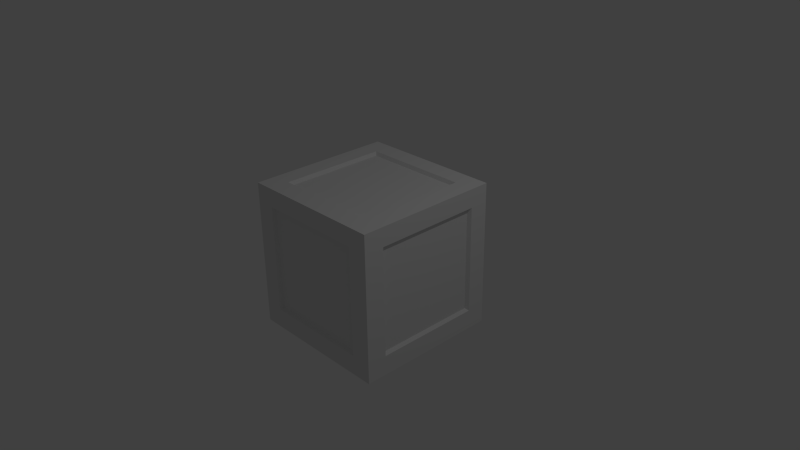 # Source: caixoteMedieval.blend  (saved by Blender 2.66.0; exported with 4.5.12 LTS)
import bpy
from mathutils import Matrix  # noqa: F401  (used for matrix-valued properties, if any)

bpy.ops.wm.read_factory_settings(use_empty=True)
scene = bpy.context.scene
scene.name = 'Scene'

# ---- collections
col_collection_1 = bpy.data.collections.new('Collection 1'); scene.collection.children.link(col_collection_1)

# ---- materials (node trees are filled in below, after node groups)
mat_material = bpy.data.materials.new('Material')
mat_material.alpha_threshold = 0.0
mat_material.use_transparent_shadow = False
mat_material.roughness = 0.5
mat_material.line_color = (0.0, 0.0, 0.0, 1.0)

# ---- material node trees

# ---- world
world_world = bpy.data.worlds.new('World'); scene.world = world_world
world_world.color = (0.05088, 0.05088, 0.05088)
world_world.use_sun_shadow = False
world_world.sun_shadow_jitter_overblur = 0.0
world_world.cycles.sampling_method = 'MANUAL'
world_world.cycles.sample_map_resolution = 256

# ---- cameras
cam_camera = bpy.data.cameras.new('Camera')
cam_camera.clip_end = 100.0
cam_camera.lens = 35.0
cam_camera.sensor_width = 32.0
cam_camera.sensor_height = 18.0
cam_camera.ortho_scale = 7.314
cam_camera.dof.focus_distance = 0.0
cam_camera.dof.aperture_fstop = 128.0

# ---- lights
light_lamp = bpy.data.lights.new('Lamp', 'POINT')
light_lamp.transmission_factor = 0.0
light_lamp.cutoff_distance = 30.0
light_lamp.energy = 100.0
light_lamp.shadow_buffer_clip_start = 1.001
light_lamp.shadow_soft_size = 0.1
light_lamp.shadow_maximum_resolution = 0.006
light_lamp.use_absolute_resolution = True
light_lamp.cycles.use_multiple_importance_sampling = False

# ---- meshes
me_cube = bpy.data.meshes.new('Cube')
me_cube.from_pydata([(1.0, 1.0, -1.0), (1.0, -1.0, -1.0), (-1.0, -1.0, -1.0), (-1.0, 1.0, -1.0), (1.0, 1.0, 1.0), (1.0, -1.0, 1.0), (-1.0, -1.0, 1.0), (-1.0, 1.0, 1.0), (-0.7414, 1.0, -1.0), (-0.7414, -1.0, -1.0), (-0.7414, 1.0, 1.0), (-0.7414, -1.0, 1.0), (1.0, 1.0, 0.7458), (1.0, -1.0, 0.7458), (-1.0, -1.0, 0.7458), (-1.0, 1.0, 0.7458), (-0.7414, -1.0, 0.7458), (-0.7414, 1.0, 0.7458), (0.7214, 1.0, 0.7458), (0.7214, -1.0, 0.7458), (1.0, 0.7412, 1.0), (1.0, 0.7412, -1.0), (-0.7414, 0.7412, 1.0), (1.0, 0.7412, 0.7458), (0.7214, -1.0, 1.0), (0.7214, 1.0, 1.0), (0.7214, -1.0, -1.0), (0.7214, 1.0, -1.0), (-1.0, 0.7412, 0.7458), (-0.7414, 0.7412, -1.0), (-1.0, 0.7412, 1.0), (-1.0, 0.7412, -1.0), (0.7214, -0.7253, 1.0), (0.7214, -0.7253, -1.0), (1.0, -0.7253, -0.7292), (-1.0, -0.7253, -0.7292), (0.7214, -1.0, -0.7292), (-0.7414, 1.0, -0.7292), (0.7214, 1.0, -0.7292), (-0.7414, -1.0, -0.7292), (1.0, 1.0, -0.7292), (-1.0, 1.0, -0.7292), (1.0, -1.0, -0.7292), (-1.0, -1.0, -0.7292), (-0.7414, -0.7253, -1.0), (-0.7414, -0.7253, 1.0), (-1.0, -0.7253, 0.7458), (1.0, -0.7253, 0.7458), (-1.0, -0.7253, 1.0), (1.0, -0.7253, 1.0), (-1.0, -0.7253, -1.0), (1.0, -0.7253, -1.0), (0.7214, 0.7412, 1.0), (1.0, 0.7412, -0.7292), (-1.0, 0.7412, -0.7292), (0.7214, 0.7412, -1.0), (-0.7083, -0.9547, 0.7124), (-0.7083, 0.9552, 0.7124), (0.6886, 0.9552, 0.7124), (0.6886, -0.9547, 0.7124), (-0.7083, 0.7081, 0.9552), (0.9546, 0.7081, 0.7124), (-0.9552, 0.7081, 0.7124), (-0.7083, 0.7081, -0.9547), (0.6886, -0.6923, 0.9552), (0.6886, -0.6923, -0.9547), (0.9546, -0.6923, -0.6961), (-0.9552, -0.6923, -0.6961), (0.6886, -0.9547, -0.6961), (-0.7083, 0.9552, -0.6961), (0.6886, 0.9552, -0.6961), (-0.7083, -0.9547, -0.6961), (-0.7083, -0.6923, -0.9547), (-0.7083, -0.6923, 0.9552), (-0.9552, -0.6923, 0.7124), (0.9546, -0.6923, 0.7124), (0.6886, 0.7081, 0.9552), (0.9546, 0.7081, -0.6961), (-0.9552, 0.7081, -0.6961), (0.6886, 0.7081, -0.9547)], [], [(44, 9, 2, 50), (45, 48, 6, 11), (47, 49, 5, 13), (16, 11, 6, 14), (28, 30, 7, 15), (37, 8, 3, 41), (33, 26, 9, 44), (32, 45, 11, 24), (19, 24, 11, 16), (38, 27, 8, 37), (13, 5, 24, 19), (10, 17, 15, 7), (34, 47, 13, 42), (49, 32, 24, 5), (28, 54, 78, 62), (40, 0, 27, 38), (51, 1, 26, 33), (39, 16, 14, 43), (54, 28, 15, 41), (4, 12, 18, 25), (25, 18, 17, 10), (42, 13, 19, 36), (14, 6, 48, 46), (50, 35, 54, 31), (21, 53, 34, 51), (21, 51, 33, 55), (12, 40, 38, 18), (8, 29, 31, 3), (51, 34, 42, 1), (9, 39, 43, 2), (23, 20, 49, 47), (17, 37, 41, 15), (20, 52, 32, 49), (26, 36, 39, 9), (53, 23, 61, 77), (1, 42, 36, 26), (31, 54, 41, 3), (19, 16, 56, 59), (0, 40, 53, 21), (22, 45, 73, 60), (43, 14, 46, 35), (2, 43, 35, 50), (22, 30, 48, 45), (29, 44, 50, 31), (45, 32, 64, 73), (40, 12, 23, 53), (46, 48, 30, 28), (10, 7, 30, 22), (12, 4, 20, 23), (27, 55, 29, 8), (25, 10, 22, 52), (39, 36, 68, 71), (0, 21, 55, 27), (4, 25, 52, 20), (68, 59, 56, 71), (58, 70, 69, 57), (76, 60, 73, 64), (79, 65, 72, 63), (77, 61, 75, 66), (67, 74, 62, 78), (44, 29, 63, 72), (55, 33, 65, 79), (37, 17, 57, 69), (36, 19, 59, 68), (52, 22, 60, 76), (35, 46, 74, 67), (33, 44, 72, 65), (47, 34, 66, 75), (23, 47, 75, 61), (29, 55, 79, 63), (54, 35, 67, 78), (16, 39, 71, 56), (38, 37, 69, 70), (17, 18, 58, 57), (46, 28, 62, 74), (34, 53, 77, 66), (32, 52, 76, 64), (18, 38, 70, 58)])
_uv = me_cube.uv_layers.new(name='UVMap')
_uv.uv.foreach_set('vector', [0.4415, 0.2158, 0.4408, 0.2498, 0.4092, 0.2491, 0.4094, 0.2151, 0.441, 0.5336, 0.4086, 0.5343, 0.4086, 0.4996, 0.4407, 0.4996, 0.6898, 0.467, 0.6899, 0.4979, 0.6567, 0.4973, 0.6565, 0.4673, 0.4402, 0.4684, 0.4407, 0.4996, 0.4086, 0.4996, 0.4083, 0.4688, 0.1891, 0.4698, 0.1892, 0.502, 0.1563, 0.5018, 0.1565, 0.4695, 0.4472, 0.9655, 0.4478, 0.9995, 0.4151, 0.9999, 0.4146, 0.9656, 0.6257, 0.218, 0.6255, 0.2506, 0.4408, 0.2498, 0.4415, 0.2158, 0.6245, 0.53, 0.441, 0.5336, 0.4407, 0.4996, 0.6247, 0.4975, 0.624, 0.4671, 0.6247, 0.4975, 0.4407, 0.4996, 0.4402, 0.4684, 0.6307, 0.9626, 0.6318, 0.994, 0.4478, 0.9995, 0.4472, 0.9655, 0.6565, 0.4673, 0.6567, 0.4973, 0.6247, 0.4975, 0.624, 0.4671, 0.4457, 0.7493, 0.4465, 0.7791, 0.4161, 0.7788, 0.416, 0.7497, 0.6908, 0.2836, 0.6898, 0.467, 0.6565, 0.4673, 0.6585, 0.2832, 0.6573, 0.5285, 0.6245, 0.53, 0.6247, 0.4975, 0.6567, 0.4973, 0.1891, 0.4698, 0.1905, 0.2844, 0.2123, 0.3036, 0.2087, 0.4501, 0.6631, 0.9633, 0.6631, 0.9937, 0.6318, 0.994, 0.6307, 0.9626, 0.6589, 0.2194, 0.6584, 0.2513, 0.6255, 0.2506, 0.6257, 0.218, 0.4408, 0.2825, 0.4402, 0.4684, 0.4083, 0.4688, 0.4093, 0.2821, 0.1905, 0.2844, 0.1891, 0.4698, 0.1565, 0.4695, 0.1602, 0.2837, 0.6663, 0.7462, 0.6665, 0.7786, 0.6316, 0.7786, 0.6312, 0.7466, 0.6312, 0.7466, 0.6316, 0.7786, 0.4465, 0.7791, 0.4457, 0.7493, 0.6585, 0.2832, 0.6565, 0.4673, 0.624, 0.4671, 0.6251, 0.2832, 0.4083, 0.4688, 0.4086, 0.4996, 0.376, 0.4995, 0.3755, 0.4686, 0.375, 0.2487, 0.3753, 0.2823, 0.1905, 0.2844, 0.1898, 0.2529, 0.874, 0.2484, 0.8742, 0.2822, 0.6908, 0.2836, 0.6901, 0.2515, 0.6658, 0.03402, 0.6589, 0.2194, 0.6257, 0.218, 0.6307, 0.03311, 0.6665, 0.7786, 0.6631, 0.9633, 0.6307, 0.9626, 0.6316, 0.7786, 0.4451, 0.000346, 0.4453, 0.03071, 0.415, 0.02972, 0.4155, 8.661e-05, 0.6901, 0.2515, 0.6908, 0.2836, 0.6585, 0.2832, 0.6584, 0.2513, 0.4408, 0.2498, 0.4408, 0.2825, 0.4093, 0.2821, 0.4092, 0.2491, 0.8728, 0.4667, 0.8732, 0.4961, 0.6899, 0.4979, 0.6898, 0.467, 0.4465, 0.7791, 0.4472, 0.9655, 0.4146, 0.9656, 0.4161, 0.7788, 0.6657, 0.7132, 0.6307, 0.7141, 0.6245, 0.53, 0.6573, 0.5285, 0.6255, 0.2506, 0.6251, 0.2832, 0.4408, 0.2825, 0.4408, 0.2498, 0.8742, 0.2822, 0.8728, 0.4667, 0.8536, 0.4474, 0.8523, 0.3016, 0.6584, 0.2513, 0.6585, 0.2832, 0.6251, 0.2832, 0.6255, 0.2506, 0.1898, 0.2529, 0.1905, 0.2844, 0.1602, 0.2837, 0.1605, 0.2529, 0.624, 0.4671, 0.4402, 0.4684, 0.4597, 0.449, 0.6048, 0.4454, 0.9066, 0.2484, 0.9066, 0.2825, 0.8742, 0.2822, 0.874, 0.2484, 0.4456, 0.7188, 0.441, 0.5336, 0.4633, 0.5524, 0.4646, 0.6988, 0.4093, 0.2821, 0.4083, 0.4688, 0.3755, 0.4686, 0.3753, 0.2823, 0.4092, 0.2491, 0.4093, 0.2821, 0.3753, 0.2823, 0.375, 0.2487, 0.4456, 0.7188, 0.4153, 0.72, 0.4086, 0.5343, 0.441, 0.5336, 0.4453, 0.03071, 0.4415, 0.2158, 0.4094, 0.2151, 0.415, 0.02972, 0.441, 0.5336, 0.6245, 0.53, 0.6029, 0.5527, 0.4633, 0.5524, 0.9066, 0.2825, 0.9028, 0.4675, 0.8728, 0.4667, 0.8742, 0.2822, 0.3755, 0.4686, 0.376, 0.4995, 0.1892, 0.502, 0.1891, 0.4698, 0.4457, 0.7493, 0.416, 0.7497, 0.4153, 0.72, 0.4456, 0.7188, 0.9028, 0.4675, 0.9025, 0.4962, 0.8732, 0.4961, 0.8728, 0.4667, 0.6311, 0.0003251, 0.6307, 0.03311, 0.4453, 0.03071, 0.4451, 0.000346, 0.6312, 0.7466, 0.4457, 0.7493, 0.4456, 0.7188, 0.6307, 0.7141, 0.4408, 0.2825, 0.6251, 0.2832, 0.6028, 0.3053, 0.4628, 0.302, 0.6666, 0.001091, 0.6658, 0.03402, 0.6307, 0.03311, 0.6311, 0.0003251, 0.6663, 0.7462, 0.6312, 0.7466, 0.6307, 0.7141, 0.6657, 0.7132, 0.6028, 0.3053, 0.6048, 0.4454, 0.4597, 0.449, 0.4628, 0.302, 0.6123, 0.8005, 0.6085, 0.9406, 0.469, 0.9459, 0.4661, 0.7986, 0.6107, 0.6928, 0.4646, 0.6988, 0.4633, 0.5524, 0.6029, 0.5527, 0.6108, 0.05476, 0.6038, 0.1954, 0.4637, 0.1968, 0.4643, 0.05045, 0.8523, 0.3016, 0.8536, 0.4474, 0.7091, 0.4454, 0.7129, 0.3058, 0.3528, 0.3049, 0.3559, 0.4466, 0.2087, 0.4501, 0.2123, 0.3036, 0.4415, 0.2158, 0.4453, 0.03071, 0.4643, 0.05045, 0.4637, 0.1968, 0.6307, 0.03311, 0.6257, 0.218, 0.6038, 0.1954, 0.6108, 0.05476, 0.4472, 0.9655, 0.4465, 0.7791, 0.4661, 0.7986, 0.469, 0.9459, 0.6251, 0.2832, 0.624, 0.4671, 0.6048, 0.4454, 0.6028, 0.3053, 0.6307, 0.7141, 0.4456, 0.7188, 0.4646, 0.6988, 0.6107, 0.6928, 0.3753, 0.2823, 0.3755, 0.4686, 0.3559, 0.4466, 0.3528, 0.3049, 0.6257, 0.218, 0.4415, 0.2158, 0.4637, 0.1968, 0.6038, 0.1954, 0.6898, 0.467, 0.6908, 0.2836, 0.7129, 0.3058, 0.7091, 0.4454, 0.8728, 0.4667, 0.6898, 0.467, 0.7091, 0.4454, 0.8536, 0.4474, 0.4453, 0.03071, 0.6307, 0.03311, 0.6108, 0.05476, 0.4643, 0.05045, 0.1905, 0.2844, 0.3753, 0.2823, 0.3528, 0.3049, 0.2123, 0.3036, 0.4402, 0.4684, 0.4408, 0.2825, 0.4628, 0.302, 0.4597, 0.449, 0.6307, 0.9626, 0.4472, 0.9655, 0.469, 0.9459, 0.6085, 0.9406, 0.4465, 0.7791, 0.6316, 0.7786, 0.6123, 0.8005, 0.4661, 0.7986, 0.3755, 0.4686, 0.1891, 0.4698, 0.2087, 0.4501, 0.3559, 0.4466, 0.6908, 0.2836, 0.8742, 0.2822, 0.8523, 0.3016, 0.7129, 0.3058, 0.6245, 0.53, 0.6307, 0.7141, 0.6107, 0.6928, 0.6029, 0.5527, 0.6316, 0.7786, 0.6307, 0.9626, 0.6085, 0.9406, 0.6123, 0.8005])
me_cube.materials.append(mat_material)
me_cube.use_remesh_preserve_volume = False
me_cube.use_remesh_preserve_attributes = False
me_cube.use_mirror_vertex_groups = False
me_cube.update()

# ---- objects
ob_cube = bpy.data.objects.new('Cube', me_cube)
ob_lamp = bpy.data.objects.new('Lamp', light_lamp)
ob_camera = bpy.data.objects.new('Camera', cam_camera)

# ---- transforms, parenting, visibility, modifiers, constraints
ob_cube.location = (0.0, 0.0, 0.0)
ob_cube.lock_rotations_4d = False
ob_cube.empty_display_type = 'ARROWS'
ob_cube.lineart.crease_threshold = 0.0
ob_lamp.location = (4.076, 1.005, 5.904)
ob_lamp.rotation_euler = (0.6503, 0.05522, 1.866)
ob_lamp.lock_rotations_4d = False
ob_lamp.empty_display_type = 'ARROWS'
ob_lamp.color = (0.0, 0.0, 0.0, 0.0)
ob_lamp.lineart.crease_threshold = 0.0
ob_camera.location = (7.481, -6.508, 5.344)
ob_camera.rotation_euler = (1.109, 0.01082, 0.8149)
ob_camera.lock_rotations_4d = False
ob_camera.empty_display_type = 'ARROWS'
ob_camera.color = (0.0, 0.0, 0.0, 0.0)
ob_camera.display_type = 'WIRE'
ob_camera.lineart.crease_threshold = 0.0

# ---- collection membership
col_collection_1.objects.link(ob_cube)
col_collection_1.objects.link(ob_lamp)
col_collection_1.objects.link(ob_camera)

# ---- scene / render settings (as saved in the file)
scene.camera = ob_camera
scene.frame_start = 1; scene.frame_end = 250; scene.frame_set(1)
scene.render.engine = 'BLENDER_EEVEE_NEXT'
scene.render.image_settings.color_mode = 'RGB'
scene.render.image_settings.compression = 90
scene.render.resolution_percentage = 50
scene.render.dither_intensity = 0.0
scene.render.bake_margin = 2
scene.cycles.use_denoising = False
scene.cycles.samples = 10
scene.cycles.sampling_pattern = 'TABULATED_SOBOL'
scene.cycles.light_sampling_threshold = 0.0
scene.cycles.use_adaptive_sampling = False
scene.cycles.use_light_tree = False
scene.cycles.blur_glossy = 0.0
scene.cycles.volume_bounces = 1
scene.cycles.pixel_filter_type = 'GAUSSIAN'
scene.cycles.sample_clamp_indirect = 0.0
scene.view_settings.view_transform = 'Standard'
bpy.context.view_layer.update()
